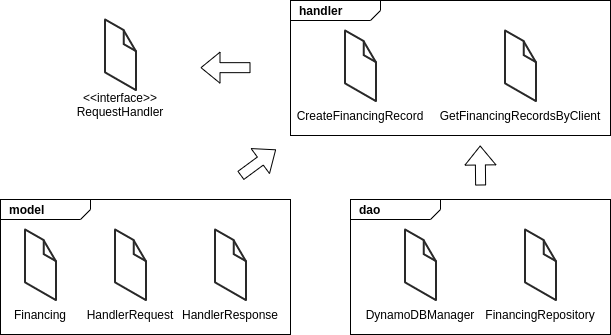

The diagram above was exported from draw.io. Its source (the exported page's mxGraphModel, read from the mxfile embedded in the PNG):
<mxGraphModel dx="1808" dy="1700" grid="1" gridSize="10" guides="1" tooltips="1" connect="1" arrows="1" fold="1" page="1" pageScale="1" pageWidth="827" pageHeight="1169" math="0" shadow="0">
  <root>
    <mxCell id="0" />
    <mxCell id="1" parent="0" />
    <mxCell id="GRphIVrqliZzgUFReCwO-43" value="" style="group" vertex="1" connectable="0" parent="1">
      <mxGeometry x="-120" y="-90" width="610" height="334" as="geometry" />
    </mxCell>
    <mxCell id="GRphIVrqliZzgUFReCwO-33" value="" style="group" vertex="1" connectable="0" parent="GRphIVrqliZzgUFReCwO-43">
      <mxGeometry y="199" width="290" height="135" as="geometry" />
    </mxCell>
    <mxCell id="GRphIVrqliZzgUFReCwO-4" value="&lt;p style=&quot;margin: 0px ; margin-top: 4px ; margin-left: 10px ; text-align: left&quot;&gt;&lt;b&gt;model&lt;/b&gt;&lt;/p&gt;" style="html=1;strokeWidth=1;shape=mxgraph.sysml.package;html=1;overflow=fill;whiteSpace=wrap;" vertex="1" parent="GRphIVrqliZzgUFReCwO-33">
      <mxGeometry width="290" height="135" as="geometry" />
    </mxCell>
    <mxCell id="GRphIVrqliZzgUFReCwO-18" value="" style="group" vertex="1" connectable="0" parent="GRphIVrqliZzgUFReCwO-33">
      <mxGeometry x="20" y="30" width="40" height="95" as="geometry" />
    </mxCell>
    <mxCell id="GRphIVrqliZzgUFReCwO-19" value="" style="verticalLabelPosition=bottom;html=1;verticalAlign=top;strokeWidth=1;align=center;outlineConnect=0;dashed=0;outlineConnect=0;shape=mxgraph.aws3d.file;aspect=fixed;strokeColor=#292929;" vertex="1" parent="GRphIVrqliZzgUFReCwO-18">
      <mxGeometry x="4.599999999999994" width="30.8" height="70.6" as="geometry" />
    </mxCell>
    <mxCell id="GRphIVrqliZzgUFReCwO-20" value="Financing" style="text;html=1;strokeColor=none;fillColor=none;align=center;verticalAlign=middle;whiteSpace=wrap;rounded=0;" vertex="1" parent="GRphIVrqliZzgUFReCwO-18">
      <mxGeometry y="75" width="40" height="20" as="geometry" />
    </mxCell>
    <mxCell id="GRphIVrqliZzgUFReCwO-21" value="" style="group" vertex="1" connectable="0" parent="GRphIVrqliZzgUFReCwO-33">
      <mxGeometry x="110" y="30" width="40" height="95" as="geometry" />
    </mxCell>
    <mxCell id="GRphIVrqliZzgUFReCwO-22" value="" style="verticalLabelPosition=bottom;html=1;verticalAlign=top;strokeWidth=1;align=center;outlineConnect=0;dashed=0;outlineConnect=0;shape=mxgraph.aws3d.file;aspect=fixed;strokeColor=#292929;" vertex="1" parent="GRphIVrqliZzgUFReCwO-21">
      <mxGeometry x="4.599999999999994" width="30.8" height="70.6" as="geometry" />
    </mxCell>
    <mxCell id="GRphIVrqliZzgUFReCwO-23" value="HandlerRequest" style="text;html=1;strokeColor=none;fillColor=none;align=center;verticalAlign=middle;whiteSpace=wrap;rounded=0;" vertex="1" parent="GRphIVrqliZzgUFReCwO-21">
      <mxGeometry y="75" width="40" height="20" as="geometry" />
    </mxCell>
    <mxCell id="GRphIVrqliZzgUFReCwO-28" value="" style="group" vertex="1" connectable="0" parent="GRphIVrqliZzgUFReCwO-33">
      <mxGeometry x="210" y="30" width="40" height="95" as="geometry" />
    </mxCell>
    <mxCell id="GRphIVrqliZzgUFReCwO-29" value="" style="verticalLabelPosition=bottom;html=1;verticalAlign=top;strokeWidth=1;align=center;outlineConnect=0;dashed=0;outlineConnect=0;shape=mxgraph.aws3d.file;aspect=fixed;strokeColor=#292929;" vertex="1" parent="GRphIVrqliZzgUFReCwO-28">
      <mxGeometry x="4.599999999999994" width="30.8" height="70.6" as="geometry" />
    </mxCell>
    <mxCell id="GRphIVrqliZzgUFReCwO-30" value="HandlerResponse" style="text;html=1;strokeColor=none;fillColor=none;align=center;verticalAlign=middle;whiteSpace=wrap;rounded=0;" vertex="1" parent="GRphIVrqliZzgUFReCwO-28">
      <mxGeometry y="75" width="40" height="20" as="geometry" />
    </mxCell>
    <mxCell id="GRphIVrqliZzgUFReCwO-34" value="" style="group" vertex="1" connectable="0" parent="GRphIVrqliZzgUFReCwO-43">
      <mxGeometry x="350" y="199" width="260" height="135" as="geometry" />
    </mxCell>
    <mxCell id="GRphIVrqliZzgUFReCwO-2" value="&lt;p style=&quot;margin: 0px ; margin-top: 4px ; margin-left: 10px ; text-align: left&quot;&gt;&lt;b&gt;dao&lt;/b&gt;&lt;/p&gt;" style="html=1;strokeWidth=1;shape=mxgraph.sysml.package;html=1;overflow=fill;whiteSpace=wrap;" vertex="1" parent="GRphIVrqliZzgUFReCwO-34">
      <mxGeometry width="260" height="135" as="geometry" />
    </mxCell>
    <mxCell id="GRphIVrqliZzgUFReCwO-6" value="" style="group" vertex="1" connectable="0" parent="GRphIVrqliZzgUFReCwO-34">
      <mxGeometry x="50" y="30" width="40" height="95" as="geometry" />
    </mxCell>
    <mxCell id="GRphIVrqliZzgUFReCwO-1" value="" style="verticalLabelPosition=bottom;html=1;verticalAlign=top;strokeWidth=1;align=center;outlineConnect=0;dashed=0;outlineConnect=0;shape=mxgraph.aws3d.file;aspect=fixed;strokeColor=#292929;" vertex="1" parent="GRphIVrqliZzgUFReCwO-6">
      <mxGeometry x="4.599999999999994" width="30.8" height="70.6" as="geometry" />
    </mxCell>
    <mxCell id="GRphIVrqliZzgUFReCwO-5" value="DynamoDBManager" style="text;html=1;strokeColor=none;fillColor=none;align=center;verticalAlign=middle;whiteSpace=wrap;rounded=0;" vertex="1" parent="GRphIVrqliZzgUFReCwO-6">
      <mxGeometry y="75" width="40" height="20" as="geometry" />
    </mxCell>
    <mxCell id="GRphIVrqliZzgUFReCwO-7" value="" style="group" vertex="1" connectable="0" parent="GRphIVrqliZzgUFReCwO-34">
      <mxGeometry x="170" y="30" width="40" height="95" as="geometry" />
    </mxCell>
    <mxCell id="GRphIVrqliZzgUFReCwO-8" value="" style="verticalLabelPosition=bottom;html=1;verticalAlign=top;strokeWidth=1;align=center;outlineConnect=0;dashed=0;outlineConnect=0;shape=mxgraph.aws3d.file;aspect=fixed;strokeColor=#292929;" vertex="1" parent="GRphIVrqliZzgUFReCwO-7">
      <mxGeometry x="4.599999999999994" width="30.8" height="70.6" as="geometry" />
    </mxCell>
    <mxCell id="GRphIVrqliZzgUFReCwO-9" value="FinancingRepository" style="text;html=1;strokeColor=none;fillColor=none;align=center;verticalAlign=middle;whiteSpace=wrap;rounded=0;" vertex="1" parent="GRphIVrqliZzgUFReCwO-7">
      <mxGeometry y="75" width="40" height="20" as="geometry" />
    </mxCell>
    <mxCell id="GRphIVrqliZzgUFReCwO-35" value="" style="group" vertex="1" connectable="0" parent="GRphIVrqliZzgUFReCwO-43">
      <mxGeometry x="290" width="320" height="135" as="geometry" />
    </mxCell>
    <mxCell id="GRphIVrqliZzgUFReCwO-3" value="&lt;p style=&quot;margin: 0px ; margin-top: 4px ; margin-left: 10px ; text-align: left&quot;&gt;&lt;b&gt;handler&lt;/b&gt;&lt;/p&gt;" style="html=1;strokeWidth=1;shape=mxgraph.sysml.package;html=1;overflow=fill;whiteSpace=wrap;" vertex="1" parent="GRphIVrqliZzgUFReCwO-35">
      <mxGeometry width="320" height="135" as="geometry" />
    </mxCell>
    <mxCell id="GRphIVrqliZzgUFReCwO-10" value="" style="group" vertex="1" connectable="0" parent="GRphIVrqliZzgUFReCwO-35">
      <mxGeometry x="50" y="30" width="40" height="95" as="geometry" />
    </mxCell>
    <mxCell id="GRphIVrqliZzgUFReCwO-11" value="" style="verticalLabelPosition=bottom;html=1;verticalAlign=top;strokeWidth=1;align=center;outlineConnect=0;dashed=0;outlineConnect=0;shape=mxgraph.aws3d.file;aspect=fixed;strokeColor=#292929;" vertex="1" parent="GRphIVrqliZzgUFReCwO-10">
      <mxGeometry x="4.599999999999994" width="30.8" height="70.6" as="geometry" />
    </mxCell>
    <mxCell id="GRphIVrqliZzgUFReCwO-12" value="CreateFinancingRecord" style="text;html=1;strokeColor=none;fillColor=none;align=center;verticalAlign=middle;whiteSpace=wrap;rounded=0;" vertex="1" parent="GRphIVrqliZzgUFReCwO-10">
      <mxGeometry y="75" width="40" height="20" as="geometry" />
    </mxCell>
    <mxCell id="GRphIVrqliZzgUFReCwO-13" value="" style="group" vertex="1" connectable="0" parent="GRphIVrqliZzgUFReCwO-35">
      <mxGeometry x="210" y="30" width="40" height="95" as="geometry" />
    </mxCell>
    <mxCell id="GRphIVrqliZzgUFReCwO-14" value="" style="verticalLabelPosition=bottom;html=1;verticalAlign=top;strokeWidth=1;align=center;outlineConnect=0;dashed=0;outlineConnect=0;shape=mxgraph.aws3d.file;aspect=fixed;strokeColor=#292929;" vertex="1" parent="GRphIVrqliZzgUFReCwO-13">
      <mxGeometry x="4.599999999999994" width="30.8" height="70.6" as="geometry" />
    </mxCell>
    <mxCell id="GRphIVrqliZzgUFReCwO-15" value="GetFinancingRecordsByClient" style="text;html=1;strokeColor=none;fillColor=none;align=center;verticalAlign=middle;whiteSpace=wrap;rounded=0;" vertex="1" parent="GRphIVrqliZzgUFReCwO-13">
      <mxGeometry y="75" width="40" height="20" as="geometry" />
    </mxCell>
    <mxCell id="GRphIVrqliZzgUFReCwO-36" value="" style="group" vertex="1" connectable="0" parent="GRphIVrqliZzgUFReCwO-43">
      <mxGeometry x="100" y="19" width="40" height="95" as="geometry" />
    </mxCell>
    <mxCell id="GRphIVrqliZzgUFReCwO-37" value="" style="verticalLabelPosition=bottom;html=1;verticalAlign=top;strokeWidth=1;align=center;outlineConnect=0;dashed=0;outlineConnect=0;shape=mxgraph.aws3d.file;aspect=fixed;strokeColor=#292929;" vertex="1" parent="GRphIVrqliZzgUFReCwO-36">
      <mxGeometry x="4.599999999999994" width="30.8" height="70.6" as="geometry" />
    </mxCell>
    <mxCell id="GRphIVrqliZzgUFReCwO-38" value="&amp;lt;&amp;lt;interface&amp;gt;&amp;gt;&lt;br&gt;RequestHandler" style="text;html=1;strokeColor=none;fillColor=none;align=center;verticalAlign=middle;whiteSpace=wrap;rounded=0;" vertex="1" parent="GRphIVrqliZzgUFReCwO-36">
      <mxGeometry y="75" width="40" height="20" as="geometry" />
    </mxCell>
    <mxCell id="GRphIVrqliZzgUFReCwO-40" value="" style="shape=flexArrow;endArrow=classic;html=1;" edge="1" parent="GRphIVrqliZzgUFReCwO-43">
      <mxGeometry width="50" height="50" relative="1" as="geometry">
        <mxPoint x="250" y="67.16000000000003" as="sourcePoint" />
        <mxPoint x="200" y="67.16000000000003" as="targetPoint" />
      </mxGeometry>
    </mxCell>
    <mxCell id="GRphIVrqliZzgUFReCwO-41" value="" style="shape=flexArrow;endArrow=classic;html=1;entryX=-0.014;entryY=0.984;entryDx=0;entryDy=0;entryPerimeter=0;" edge="1" parent="GRphIVrqliZzgUFReCwO-43">
      <mxGeometry width="50" height="50" relative="1" as="geometry">
        <mxPoint x="240" y="175.15999999999985" as="sourcePoint" />
        <mxPoint x="275.52" y="148.99999999999991" as="targetPoint" />
      </mxGeometry>
    </mxCell>
    <mxCell id="GRphIVrqliZzgUFReCwO-42" value="" style="shape=flexArrow;endArrow=classic;html=1;entryX=-0.014;entryY=0.984;entryDx=0;entryDy=0;entryPerimeter=0;" edge="1" parent="GRphIVrqliZzgUFReCwO-43">
      <mxGeometry width="50" height="50" relative="1" as="geometry">
        <mxPoint x="480.14" y="185" as="sourcePoint" />
        <mxPoint x="479.65999999999997" y="145" as="targetPoint" />
      </mxGeometry>
    </mxCell>
  </root>
</mxGraphModel>